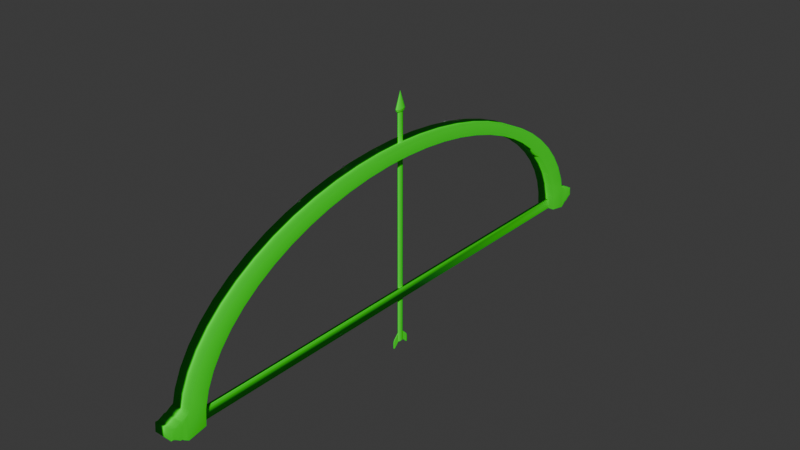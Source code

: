 # Source: artemis.blend  (saved by Blender 4.2.66; exported with 4.5.12 LTS)
import bpy
from mathutils import Matrix  # noqa: F401  (used for matrix-valued properties, if any)

bpy.ops.wm.read_factory_settings(use_empty=True)
scene = bpy.context.scene
scene.name = 'Scene'

# ---- collections
col_collection = bpy.data.collections.new('Collection'); scene.collection.children.link(col_collection)

# ---- materials (node trees are filled in below, after node groups)
mat_material_001 = bpy.data.materials.new('Material.001')

# ---- material node trees
mat_material_001.use_nodes = True; mat_material_001.node_tree.nodes.clear()
_N = mat_material_001.node_tree.nodes; _L = mat_material_001.node_tree.links
n0 = _N.new('ShaderNodeBsdfPrincipled'); n0.name = 'Principled BSDF'; n0.location = (10, 300)
n0.inputs[0].default_value = (0.008069, 1.0, 0.0, 1.0)
n0.inputs[2].default_value = 0.7877
n1 = _N.new('ShaderNodeOutputMaterial'); n1.name = 'Material Output'; n1.location = (300, 300)
_L.new(n0.outputs[0], n1.inputs[0])
n1.is_active_output = True

# ---- world
world_world = bpy.data.worlds.new('World'); scene.world = world_world
world_world.use_nodes = True; world_world.node_tree.nodes.clear()
_N = world_world.node_tree.nodes; _L = world_world.node_tree.links
n0 = _N.new('ShaderNodeOutputWorld'); n0.name = 'World Output'; n0.location = (300, 300)
n1 = _N.new('ShaderNodeBackground'); n1.name = 'Background'; n1.location = (10, 300)
n1.inputs[0].default_value = (0.05088, 0.05088, 0.05088, 1.0)
_L.new(n1.outputs[0], n0.inputs[0])
n0.is_active_output = True
world_world.color = (0.05088, 0.05088, 0.05088)
world_world.sun_shadow_jitter_overblur = 0.0

# ---- meshes
me_cube_003 = bpy.data.meshes.new('Cube.003')
me_cube_003.from_pydata([(-1.0, -1.0, -1.0), (-1.0, -1.0, 1.0), (1.0, -1.0, -1.0), (1.0, -1.0, 1.0), (-0.3933, 1.0, -1.815), (-1.0, 0.4607, -2.038), (-0.8223, 0.842, -2.132), (-0.3933, 1.0, -1.028), (-1.0, 0.4607, -0.03827), (-0.8223, 0.842, -0.487), (0.3933, 1.0, -1.815), (1.0, 0.4607, -2.038), (0.8223, 0.842, -2.132), (1.0, 0.4607, -0.03827), (0.3933, 1.0, -1.028), (0.8223, 0.842, -0.487), (0.565, 72.66, 11.63), (0.5649, -76.62, 11.63), (-9.915, 72.66, 11.63), (-9.915, -76.62, 11.63), (26.43, 72.66, 9.344), (26.43, -1.978, 40.72), (26.43, 72.24, 12.68), (26.43, 71.02, 15.92), (26.43, 69.0, 19.08), (26.43, 66.2, 22.14), (26.43, 62.65, 25.06), (26.43, 58.4, 27.81), (26.43, 53.48, 30.36), (26.43, 47.96, 32.68), (26.43, 41.89, 34.74), (26.43, 35.34, 36.53), (26.43, 28.38, 38.02), (26.43, 21.08, 39.19), (26.43, 13.54, 40.04), (26.43, 5.823, 40.55), (26.43, -76.62, 9.344), (26.43, -9.779, 40.55), (26.43, -17.5, 40.04), (26.43, -25.04, 39.19), (26.43, -32.33, 38.02), (26.43, -39.29, 36.53), (26.43, -45.85, 34.74), (26.43, -51.92, 32.68), (26.43, -57.44, 30.36), (26.43, -62.36, 27.81), (26.43, -66.61, 25.06), (26.43, -70.16, 22.14), (26.43, -72.96, 19.08), (26.43, -74.98, 15.92), (26.43, -76.2, 12.68), (-26.43, -1.978, 40.72), (-26.43, 72.66, 9.344), (-26.43, 5.823, 40.55), (-26.43, 13.54, 40.04), (-26.43, 21.08, 39.19), (-26.43, 28.38, 38.02), (-26.43, 35.34, 36.53), (-26.43, 41.89, 34.74), (-26.43, 47.96, 32.68), (-26.43, 53.48, 30.36), (-26.43, 58.4, 27.81), (-26.43, 62.65, 25.06), (-26.43, 66.2, 22.14), (-26.43, 69.0, 19.08), (-26.43, 71.02, 15.92), (-26.43, 72.24, 12.68), (-26.43, -76.62, 9.344), (-26.43, -76.2, 12.68), (-26.43, -74.98, 15.92), (-26.43, -72.96, 19.08), (-26.43, -70.16, 22.14), (-26.43, -66.61, 25.06), (-26.43, -62.36, 27.81), (-26.43, -57.44, 30.36), (-26.43, -51.92, 32.68), (-26.43, -45.85, 34.74), (-26.43, -39.29, 36.53), (-26.43, -32.33, 38.02), (-26.43, -25.04, 39.19), (-26.43, -17.5, 40.04), (-26.43, -9.779, 40.55), (0.5649, -81.98, 9.376), (0.565, 78.02, 9.376), (-9.915, 78.02, 9.376), (-9.915, -81.98, 9.376), (26.43, -18.61, 42.24), (26.43, -10.34, 42.79), (-26.43, -10.34, 42.79), (-26.43, -18.61, 42.24), (26.43, -26.7, 41.33), (-26.43, -26.7, 41.33), (26.43, -34.52, 40.07), (-26.43, -34.52, 40.07), (26.43, -41.98, 38.48), (-26.43, -41.98, 38.48), (26.43, -49.0, 36.57), (-26.43, -49.0, 36.57), (26.43, -55.51, 34.35), (-26.43, -55.51, 34.35), (26.43, -61.43, 31.87), (-26.43, -61.43, 31.87), (26.43, -66.7, 29.14), (-26.43, -66.7, 29.14), (26.43, -71.26, 26.19), (-26.43, -71.26, 26.19), (26.43, -75.06, 23.06), (-26.43, -75.06, 23.06), (26.43, -78.06, 19.78), (-26.43, -78.06, 19.78), (26.43, -80.23, 16.38), (-26.43, -80.23, 16.38), (-26.43, 6.384, 42.79), (-26.43, -1.978, 42.98), (26.43, -1.978, 42.98), (26.43, 6.384, 42.79), (-26.43, 14.65, 42.24), (26.43, 14.65, 42.24), (-26.43, 22.74, 41.33), (26.43, 22.74, 41.33), (-26.43, 30.56, 40.07), (26.43, 30.56, 40.07), (-26.43, 38.02, 38.48), (26.43, 38.02, 38.48), (-26.43, 45.04, 36.57), (26.43, 45.04, 36.57), (-26.43, 51.55, 34.35), (26.43, 51.55, 34.35), (-26.43, 57.47, 31.87), (26.43, 57.47, 31.87), (-26.43, 62.74, 29.14), (26.43, 62.74, 29.14), (-26.43, 67.3, 26.19), (26.43, 67.3, 26.19), (-26.43, 71.11, 23.06), (26.43, 71.11, 23.06), (-26.43, 74.11, 19.78), (26.43, 74.11, 19.78), (-26.43, 76.27, 16.38), (26.43, 76.27, 16.38), (-25.8, -86.79, 10.51), (25.8, -86.79, 10.51), (25.8, -86.55, 12.42), (-25.8, -86.55, 12.42), (25.8, 83.0, 10.52), (-25.8, 83.0, 10.52), (-25.8, 82.76, 12.43), (25.8, 82.76, 12.43), (25.8, -83.43, 13.03), (26.43, -83.54, 12.23), (26.43, -81.19, 13.85), (25.99, -83.47, 12.74), (26.01, -82.72, 13.33), (26.12, -82.92, 13.04), (26.43, -82.8, 12.77), (26.2, -83.51, 12.48), (26.25, -82.95, 12.86), (26.22, -81.97, 13.6), (26.43, -82.01, 13.31), (26.26, -82.45, 13.22), (-25.8, -83.43, 13.03), (-26.43, -81.19, 13.85), (-26.43, -83.54, 12.23), (-26.01, -82.72, 13.33), (-25.99, -83.47, 12.74), (-26.12, -82.92, 13.04), (-26.43, -82.01, 13.31), (-26.22, -81.97, 13.6), (-26.26, -82.45, 13.22), (-26.2, -83.51, 12.48), (-26.43, -82.8, 12.77), (-26.25, -82.95, 12.86), (26.43, -83.77, 10.33), (25.8, -83.86, 9.522), (26.43, -81.98, 8.601), (26.2, -83.8, 10.08), (26.43, -83.22, 9.755), (26.25, -83.38, 9.674), (26.01, -83.29, 9.198), (25.99, -83.83, 9.811), (26.11, -83.4, 9.495), (26.43, -82.62, 9.179), (26.22, -82.66, 8.89), (26.26, -83.01, 9.292), (-26.43, -83.77, 10.33), (-26.43, -81.98, 8.601), (-25.8, -83.86, 9.522), (-26.43, -83.22, 9.755), (-26.2, -83.8, 10.08), (-26.25, -83.38, 9.674), (-26.22, -82.66, 8.89), (-26.43, -82.62, 9.179), (-26.26, -83.01, 9.292), (-25.99, -83.83, 9.811), (-26.01, -83.29, 9.198), (-26.11, -83.4, 9.495), (-25.8, 79.47, 13.03), (-26.43, 79.58, 12.23), (-26.43, 77.23, 13.85), (-25.99, 79.51, 12.74), (-26.01, 78.76, 13.33), (-26.12, 78.96, 13.04), (-26.43, 78.84, 12.77), (-26.2, 79.55, 12.48), (-26.25, 78.99, 12.86), (-26.22, 78.02, 13.6), (-26.43, 78.06, 13.31), (-26.26, 78.49, 13.22), (25.8, 79.47, 13.03), (26.43, 77.23, 13.85), (26.43, 79.58, 12.23), (26.01, 78.76, 13.33), (25.99, 79.51, 12.74), (26.12, 78.96, 13.04), (26.43, 78.06, 13.31), (26.22, 78.02, 13.6), (26.26, 78.49, 13.22), (26.2, 79.55, 12.48), (26.43, 78.84, 12.77), (26.25, 78.99, 12.86), (-26.43, 79.82, 10.33), (-25.8, 79.91, 9.522), (-26.43, 78.02, 8.601), (-26.2, 79.84, 10.08), (-26.43, 79.27, 9.755), (-26.25, 79.42, 9.674), (-26.01, 79.33, 9.198), (-25.99, 79.87, 9.811), (-26.11, 79.44, 9.495), (-26.43, 78.67, 9.179), (-26.22, 78.7, 8.89), (-26.26, 79.05, 9.292), (26.43, 79.82, 10.33), (26.43, 78.02, 8.601), (25.8, 79.91, 9.522), (26.43, 79.27, 9.755), (26.2, 79.84, 10.08), (26.25, 79.42, 9.674), (26.22, 78.7, 8.89), (26.43, 78.67, 9.179), (26.26, 79.05, 9.292), (25.99, 79.87, 9.811), (26.01, 79.33, 9.198), (26.11, 79.44, 9.495), (-25.8, -84.1, 13.07), (-26.43, -84.19, 12.27), (-25.8, -86.09, 12.39), (-25.99, -84.14, 12.78), (-25.8, -84.72, 12.82), (-25.95, -84.63, 12.63), (-26.2, -84.77, 12.31), (-26.2, -84.17, 12.52), (-26.05, -84.65, 12.5), (-25.8, -85.38, 12.6), (-25.99, -85.41, 12.35), (-25.95, -84.94, 12.52), (25.8, -84.1, 13.07), (25.8, -86.09, 12.39), (26.43, -84.19, 12.27), (25.8, -84.72, 12.82), (25.99, -84.14, 12.78), (25.95, -84.63, 12.63), (25.99, -85.41, 12.35), (25.8, -85.38, 12.6), (25.95, -84.94, 12.52), (26.2, -84.17, 12.52), (26.2, -84.77, 12.31), (26.05, -84.65, 12.5), (26.43, -84.43, 10.37), (25.8, -86.33, 10.48), (25.8, -84.54, 9.565), (26.2, -85.01, 10.4), (26.2, -84.47, 10.12), (26.05, -84.93, 10.2), (25.8, -85.68, 10.2), (25.99, -85.64, 10.44), (25.95, -85.23, 10.21), (25.99, -84.5, 9.855), (25.8, -85.08, 9.89), (25.95, -84.95, 10.07), (-26.43, -84.43, 10.37), (-25.8, -84.54, 9.565), (-25.8, -86.33, 10.48), (-26.2, -84.47, 10.12), (-26.2, -85.01, 10.4), (-26.05, -84.93, 10.2), (-25.8, -85.08, 9.89), (-25.99, -84.5, 9.855), (-25.95, -84.95, 10.07), (-25.99, -85.64, 10.44), (-25.8, -85.68, 10.2), (-25.95, -85.23, 10.21), (25.8, 80.03, 13.07), (26.43, 80.12, 12.26), (25.8, 82.01, 12.39), (25.99, 80.06, 12.78), (25.8, 80.64, 12.81), (25.95, 80.55, 12.62), (26.2, 80.7, 12.3), (26.2, 80.09, 12.51), (26.05, 80.57, 12.5), (25.8, 81.3, 12.59), (25.99, 81.33, 12.34), (25.95, 80.87, 12.51), (-25.8, 80.03, 13.07), (-25.8, 82.01, 12.39), (-26.43, 80.12, 12.26), (-25.8, 80.64, 12.81), (-25.99, 80.06, 12.78), (-25.95, 80.55, 12.62), (-25.99, 81.33, 12.34), (-25.8, 81.3, 12.59), (-25.95, 80.87, 12.51), (-26.2, 80.09, 12.51), (-26.2, 80.7, 12.3), (-26.05, 80.57, 12.5), (-26.43, 80.35, 10.36), (-25.8, 82.25, 10.48), (-25.8, 80.46, 9.558), (-26.2, 80.93, 10.4), (-26.2, 80.39, 10.11), (-26.05, 80.86, 10.19), (-25.8, 81.6, 10.19), (-25.99, 81.57, 10.43), (-25.95, 81.16, 10.21), (-25.99, 80.42, 9.847), (-25.8, 81.0, 9.883), (-25.95, 80.87, 10.06), (26.43, 80.35, 10.36), (25.8, 80.46, 9.558), (25.8, 82.25, 10.48), (26.2, 80.39, 10.11), (26.2, 80.93, 10.4), (26.05, 80.86, 10.19), (25.8, 81.0, 9.883), (25.99, 80.42, 9.847), (25.95, 80.87, 10.06), (25.99, 81.57, 10.43), (25.8, 81.6, 10.19), (25.95, 81.16, 10.21), (-9.286e-07, -2.978, -0.9519), (-9.286e-07, -2.978, 49.32), (-0.6958, -2.959, -0.9519), (-0.6958, -2.959, 49.32), (-1.365, -2.902, -0.9519), (-1.365, -2.902, 49.32), (-1.981, -2.81, -0.9519), (-1.981, -2.81, 49.32), (-2.522, -2.685, -0.9519), (-2.522, -2.685, 49.32), (-2.965, -2.534, -0.9519), (-2.965, -2.534, 49.32), (-3.295, -2.361, -0.9519), (-3.295, -2.361, 49.32), (-3.498, -2.173, -0.9519), (-3.498, -2.173, 49.32), (-3.566, -1.978, -0.9519), (-3.566, -1.978, 49.32), (-3.498, -1.783, -0.9519), (-3.498, -1.783, 49.32), (-3.295, -1.596, -0.9519), (-3.295, -1.596, 49.32), (-2.965, -1.423, -0.9519), (-2.965, -1.423, 49.32), (-2.522, -1.271, -0.9519), (-2.522, -1.271, 49.32), (-1.981, -1.147, -0.9519), (-1.981, -1.147, 49.32), (-1.365, -1.054, -0.9519), (-1.365, -1.054, 49.32), (-0.6958, -0.9975, -0.9519), (-0.6958, -0.9975, 49.32), (-3.05e-07, -0.9782, -0.9519), (-3.05e-07, -0.9782, 49.32), (0.6958, -0.9975, -0.9519), (0.6958, -0.9975, 49.32), (1.365, -1.054, -0.9519), (1.365, -1.054, 49.32), (1.981, -1.147, -0.9519), (1.981, -1.147, 49.32), (2.522, -1.271, -0.9519), (2.522, -1.271, 49.32), (2.965, -1.423, -0.9519), (2.965, -1.423, 49.32), (3.295, -1.596, -0.9519), (3.295, -1.596, 49.32), (3.498, -1.783, -0.9519), (3.498, -1.783, 49.32), (3.566, -1.978, -0.9519), (3.566, -1.978, 49.32), (3.498, -2.173, -0.9519), (3.498, -2.173, 49.32), (3.295, -2.361, -0.9519), (3.295, -2.361, 49.32), (2.965, -2.534, -0.9519), (2.965, -2.534, 49.32), (2.522, -2.685, -0.9519), (2.522, -2.685, 49.32), (1.981, -2.81, -0.9519), (1.981, -2.81, 49.32), (1.365, -2.902, -0.9519), (1.365, -2.902, 49.32), (0.6958, -2.959, -0.9519), (0.6958, -2.959, 49.32), (-6.168e-07, -1.978, 53.24), (-1.062e-06, -3.45, 49.25), (-1.167e-06, -3.743, 49.72), (-1.024, -3.421, 49.25), (-1.228, -3.709, 49.72), (-2.008, -3.338, 49.25), (-2.408, -3.608, 49.72), (-2.915, -3.202, 49.25), (-3.496, -3.445, 49.72), (-3.711, -3.019, 49.25), (-4.45, -3.226, 49.72), (-4.363, -2.796, 49.25), (-5.232, -2.959, 49.72), (-4.848, -2.541, 49.25), (-5.814, -2.653, 49.72), (-5.147, -2.265, 49.25), (-6.172, -2.322, 49.72), (-5.247, -1.978, 49.25), (-6.293, -1.978, 49.72), (-5.147, -1.691, 49.25), (-6.172, -1.634, 49.72), (-4.848, -1.415, 49.25), (-5.814, -1.303, 49.72), (-4.363, -1.161, 49.25), (-5.232, -0.9979, 49.72), (-3.711, -0.9378, 49.25), (-4.45, -0.7306, 49.72), (-2.915, -0.7548, 49.25), (-3.496, -0.5111, 49.72), (-2.008, -0.6189, 49.25), (-2.408, -0.3481, 49.72), (-1.024, -0.5351, 49.25), (-1.228, -0.2476, 49.72), (-1.713e-07, -0.5069, 49.25), (-6.664e-08, -0.2137, 49.72), (1.024, -0.5351, 49.25), (1.228, -0.2476, 49.72), (2.008, -0.6189, 49.25), (2.408, -0.3481, 49.72), (2.915, -0.7548, 49.25), (3.496, -0.5111, 49.72), (3.711, -0.9378, 49.25), (4.45, -0.7306, 49.72), (4.363, -1.161, 49.25), (5.232, -0.9979, 49.72), (4.848, -1.415, 49.25), (5.814, -1.303, 49.72), (5.147, -1.691, 49.25), (6.172, -1.634, 49.72), (5.247, -1.978, 49.25), (6.293, -1.978, 49.72), (5.147, -2.265, 49.25), (6.172, -2.322, 49.72), (4.848, -2.541, 49.25), (5.814, -2.653, 49.72), (4.363, -2.796, 49.25), (5.232, -2.959, 49.72), (3.711, -3.019, 49.25), (4.45, -3.226, 49.72), (2.915, -3.202, 49.25), (3.496, -3.445, 49.72), (2.008, -3.338, 49.25), (2.408, -3.608, 49.72), (1.024, -3.421, 49.25), (1.228, -3.709, 49.72), (1.0, -2.956, -1.0), (1.0, -2.956, 1.0), (-1.0, -2.956, -1.0), (-1.0, -2.956, 1.0), (0.3933, -4.956, -1.815), (1.0, -4.417, -2.038), (0.8223, -4.799, -2.132), (0.3933, -4.956, -1.028), (1.0, -4.417, -0.03827), (0.8223, -4.799, -0.487), (-0.3933, -4.956, -1.815), (-1.0, -4.417, -2.038), (-0.8223, -4.799, -2.132), (-1.0, -4.417, -0.03827), (-0.3933, -4.956, -1.028), (-0.8223, -4.799, -0.487)], [], [(4, 7, 14, 10), (13, 8, 1, 3), (2, 3, 1, 0), (0, 1, 8, 5), (11, 13, 3, 2), (7, 4, 6, 9), (9, 6, 5, 8), (11, 5, 6, 12), (12, 6, 4, 10), (8, 13, 15, 9), (9, 15, 14, 7), (13, 11, 12, 15), (15, 12, 10, 14), (5, 11, 2, 0), (67, 68, 50, 36), (19, 67, 36, 17), (82, 85, 84, 83), (17, 36, 174, 82), (114, 113, 88, 87), (87, 88, 89, 86), (86, 89, 91, 90), (90, 91, 93, 92), (92, 93, 95, 94), (94, 95, 97, 96), (96, 97, 99, 98), (98, 99, 101, 100), (100, 101, 103, 102), (102, 103, 105, 104), (104, 105, 107, 106), (106, 107, 109, 108), (108, 109, 111, 110), (148, 160, 244, 256), (82, 174, 185, 85), (113, 114, 115, 112), (112, 115, 117, 116), (116, 117, 119, 118), (118, 119, 121, 120), (120, 121, 123, 122), (122, 123, 125, 124), (124, 125, 127, 126), (126, 127, 129, 128), (128, 129, 131, 130), (130, 131, 133, 132), (132, 133, 135, 134), (134, 135, 137, 136), (136, 137, 139, 138), (196, 208, 292, 304), (138, 139, 209, 198), (18, 52, 222, 84), (16, 17, 82, 83), (19, 18, 84, 85), (38, 37, 87, 86), (81, 80, 89, 88), (39, 38, 86, 90), (80, 79, 91, 89), (40, 39, 90, 92), (79, 78, 93, 91), (41, 40, 92, 94), (78, 77, 95, 93), (42, 41, 94, 96), (77, 76, 97, 95), (43, 42, 96, 98), (76, 75, 99, 97), (44, 43, 98, 100), (75, 74, 101, 99), (45, 44, 100, 102), (74, 73, 103, 101), (46, 45, 102, 104), (73, 72, 105, 103), (47, 46, 104, 106), (72, 71, 107, 105), (48, 47, 106, 108), (71, 70, 109, 107), (49, 48, 108, 110), (70, 69, 111, 109), (172, 149, 258, 268), (162, 184, 280, 245), (69, 68, 161, 111), (186, 173, 270, 281), (53, 51, 113, 112), (21, 35, 115, 114), (54, 53, 112, 116), (35, 34, 117, 115), (55, 54, 116, 118), (34, 33, 119, 117), (56, 55, 118, 120), (33, 32, 121, 119), (57, 56, 120, 122), (32, 31, 123, 121), (58, 57, 122, 124), (31, 30, 125, 123), (59, 58, 124, 126), (30, 29, 127, 125), (60, 59, 126, 128), (29, 28, 129, 127), (61, 60, 128, 130), (28, 27, 131, 129), (62, 61, 130, 132), (27, 26, 133, 131), (63, 62, 132, 134), (26, 25, 135, 133), (64, 63, 134, 136), (25, 24, 137, 135), (65, 64, 136, 138), (24, 23, 139, 137), (220, 197, 306, 316), (210, 232, 328, 293), (23, 22, 209, 139), (234, 221, 318, 329), (20, 16, 83, 233), (269, 257, 142, 141), (67, 19, 85, 185), (66, 65, 138, 198), (37, 21, 114, 87), (51, 81, 88, 113), (68, 69, 49, 50), (69, 70, 48, 49), (70, 71, 47, 48), (71, 72, 46, 47), (72, 73, 45, 46), (73, 74, 44, 45), (74, 75, 43, 44), (75, 76, 42, 43), (76, 77, 41, 42), (77, 78, 40, 41), (78, 79, 39, 40), (79, 80, 38, 39), (80, 81, 37, 38), (81, 51, 21, 37), (51, 53, 35, 21), (53, 54, 34, 35), (54, 55, 33, 34), (55, 56, 32, 33), (56, 57, 31, 32), (57, 58, 30, 31), (58, 59, 29, 30), (59, 60, 28, 29), (60, 61, 27, 28), (61, 62, 26, 27), (62, 63, 25, 26), (63, 64, 24, 25), (64, 65, 23, 24), (65, 66, 22, 23), (66, 52, 20, 22), (52, 18, 16, 20), (18, 19, 17, 16), (330, 317, 145, 144), (110, 111, 161, 150), (68, 67, 185, 161), (36, 50, 150, 174), (146, 147, 144, 145), (22, 20, 233, 209), (52, 66, 198, 222), (84, 222, 233, 83), (148, 151, 153, 152), (151, 155, 156, 153), (149, 154, 156, 155), (154, 158, 159, 156), (150, 157, 159, 158), (157, 152, 153, 159), (153, 156, 159), (160, 163, 165, 164), (163, 167, 168, 165), (161, 166, 168, 167), (166, 170, 171, 168), (162, 169, 171, 170), (169, 164, 165, 171), (165, 168, 171), (172, 175, 177, 176), (175, 179, 180, 177), (173, 178, 180, 179), (178, 182, 183, 180), (174, 181, 183, 182), (181, 176, 177, 183), (177, 180, 183), (184, 187, 189, 188), (187, 191, 192, 189), (185, 190, 192, 191), (190, 194, 195, 192), (186, 193, 195, 194), (193, 188, 189, 195), (189, 192, 195), (196, 199, 201, 200), (199, 203, 204, 201), (197, 202, 204, 203), (202, 206, 207, 204), (198, 205, 207, 206), (205, 200, 201, 207), (201, 204, 207), (208, 211, 213, 212), (211, 215, 216, 213), (209, 214, 216, 215), (214, 218, 219, 216), (210, 217, 219, 218), (217, 212, 213, 219), (213, 216, 219), (220, 223, 225, 224), (223, 227, 228, 225), (221, 226, 228, 227), (226, 230, 231, 228), (222, 229, 231, 230), (229, 224, 225, 231), (225, 228, 231), (232, 235, 237, 236), (235, 239, 240, 237), (233, 238, 240, 239), (238, 242, 243, 240), (234, 241, 243, 242), (241, 236, 237, 243), (237, 240, 243), (244, 247, 249, 248), (247, 251, 252, 249), (245, 250, 252, 251), (250, 254, 255, 252), (246, 253, 255, 254), (253, 248, 249, 255), (249, 252, 255), (256, 259, 261, 260), (259, 263, 264, 261), (257, 262, 264, 263), (262, 266, 267, 264), (258, 265, 267, 266), (265, 260, 261, 267), (261, 264, 267), (268, 271, 273, 272), (271, 275, 276, 273), (269, 274, 276, 275), (274, 278, 279, 276), (270, 277, 279, 278), (277, 272, 273, 279), (273, 276, 279), (280, 283, 285, 284), (283, 287, 288, 285), (281, 286, 288, 287), (286, 290, 291, 288), (282, 289, 291, 290), (289, 284, 285, 291), (285, 288, 291), (292, 295, 297, 296), (295, 299, 300, 297), (293, 298, 300, 299), (298, 302, 303, 300), (294, 301, 303, 302), (301, 296, 297, 303), (297, 300, 303), (304, 307, 309, 308), (307, 311, 312, 309), (305, 310, 312, 311), (310, 314, 315, 312), (306, 313, 315, 314), (313, 308, 309, 315), (309, 312, 315), (316, 319, 321, 320), (319, 323, 324, 321), (317, 322, 324, 323), (322, 326, 327, 324), (318, 325, 327, 326), (325, 320, 321, 327), (321, 324, 327), (328, 331, 333, 332), (331, 335, 336, 333), (329, 334, 336, 335), (334, 338, 339, 336), (330, 337, 339, 338), (337, 332, 333, 339), (333, 336, 339), (160, 148, 152, 163), (163, 152, 157, 167), (167, 157, 150, 161), (174, 150, 158, 181), (181, 158, 154, 176), (176, 154, 149, 172), (161, 185, 191, 166), (166, 191, 187, 170), (170, 187, 184, 162), (185, 174, 182, 190), (190, 182, 178, 194), (194, 178, 173, 186), (208, 196, 200, 211), (211, 200, 205, 215), (215, 205, 198, 209), (222, 198, 206, 229), (229, 206, 202, 224), (224, 202, 197, 220), (209, 233, 239, 214), (214, 239, 235, 218), (218, 235, 232, 210), (233, 222, 230, 238), (238, 230, 226, 242), (242, 226, 221, 234), (246, 257, 263, 253), (253, 263, 259, 248), (248, 259, 256, 244), (268, 258, 266, 271), (271, 266, 262, 275), (275, 262, 257, 269), (245, 280, 284, 250), (250, 284, 289, 254), (254, 289, 282, 246), (281, 270, 278, 286), (286, 278, 274, 290), (290, 274, 269, 282), (172, 268, 272, 175), (175, 272, 277, 179), (179, 277, 270, 173), (280, 184, 188, 283), (283, 188, 193, 287), (287, 193, 186, 281), (148, 256, 260, 151), (151, 260, 265, 155), (155, 265, 258, 149), (244, 160, 164, 247), (247, 164, 169, 251), (251, 169, 162, 245), (294, 305, 311, 301), (301, 311, 307, 296), (296, 307, 304, 292), (316, 306, 314, 319), (319, 314, 310, 323), (323, 310, 305, 317), (293, 328, 332, 298), (298, 332, 337, 302), (302, 337, 330, 294), (329, 318, 326, 334), (334, 326, 322, 338), (338, 322, 317, 330), (196, 304, 308, 199), (199, 308, 313, 203), (203, 313, 306, 197), (318, 221, 227, 325), (325, 227, 223, 320), (320, 223, 220, 316), (234, 329, 335, 241), (241, 335, 331, 236), (236, 331, 328, 232), (292, 208, 212, 295), (295, 212, 217, 299), (299, 217, 210, 293), (50, 49, 110, 150), (305, 294, 147, 146), (294, 330, 144, 147), (317, 305, 146, 145), (142, 143, 140, 141), (282, 269, 141, 140), (257, 246, 143, 142), (246, 282, 140, 143), (340, 341, 343, 342), (342, 343, 345, 344), (344, 345, 347, 346), (346, 347, 349, 348), (348, 349, 351, 350), (350, 351, 353, 352), (352, 353, 355, 354), (354, 355, 357, 356), (356, 357, 359, 358), (358, 359, 361, 360), (360, 361, 363, 362), (362, 363, 365, 364), (364, 365, 367, 366), (366, 367, 369, 368), (368, 369, 371, 370), (370, 371, 373, 372), (372, 373, 375, 374), (374, 375, 377, 376), (376, 377, 379, 378), (378, 379, 381, 380), (380, 381, 383, 382), (382, 383, 385, 384), (384, 385, 387, 386), (386, 387, 389, 388), (388, 389, 391, 390), (390, 391, 393, 392), (392, 393, 395, 394), (394, 395, 397, 396), (396, 397, 399, 398), (398, 399, 401, 400), (343, 341, 403, 401, 399, 397, 395, 393, 391, 389, 387, 385, 383, 381, 379, 377, 375, 373, 371, 369, 367, 365, 363, 361, 359, 357, 355, 353, 351, 349, 347, 345), (400, 401, 403, 402), (402, 403, 341, 340), (340, 342, 344, 346, 348, 350, 352, 354, 356, 358, 360, 362, 364, 366, 368, 370, 372, 374, 376, 378, 380, 382, 384, 386, 388, 390, 392, 394, 396, 398, 400, 402), (468, 404, 406), (410, 404, 412), (412, 404, 414), (414, 404, 416), (416, 404, 418), (418, 404, 420), (420, 404, 422), (422, 404, 424), (424, 404, 426), (426, 404, 428), (428, 404, 430), (430, 404, 432), (432, 404, 434), (434, 404, 436), (436, 404, 438), (438, 404, 440), (440, 404, 442), (442, 404, 444), (444, 404, 446), (446, 404, 448), (448, 404, 450), (450, 404, 452), (452, 404, 454), (454, 404, 456), (456, 404, 458), (458, 404, 460), (460, 404, 462), (462, 404, 464), (464, 404, 466), (466, 404, 468), (406, 404, 408), (408, 404, 410), (406, 408, 407, 405), (408, 410, 409, 407), (410, 412, 411, 409), (412, 414, 413, 411), (414, 416, 415, 413), (416, 418, 417, 415), (418, 420, 419, 417), (420, 422, 421, 419), (422, 424, 423, 421), (424, 426, 425, 423), (426, 428, 427, 425), (428, 430, 429, 427), (430, 432, 431, 429), (432, 434, 433, 431), (434, 436, 435, 433), (436, 438, 437, 435), (438, 440, 439, 437), (440, 442, 441, 439), (442, 444, 443, 441), (444, 446, 445, 443), (446, 448, 447, 445), (448, 450, 449, 447), (450, 452, 451, 449), (452, 454, 453, 451), (454, 456, 455, 453), (456, 458, 457, 455), (458, 460, 459, 457), (460, 462, 461, 459), (462, 464, 463, 461), (464, 466, 465, 463), (466, 468, 467, 465), (468, 406, 405, 467), (405, 407, 409, 411, 413, 415, 417, 419, 421, 423, 425, 427, 429, 431, 433, 435, 437, 439, 441, 443, 445, 447, 449, 451, 453, 455, 457, 459, 461, 463, 465, 467), (473, 476, 483, 479), (482, 477, 470, 472), (471, 472, 470, 469), (469, 470, 477, 474), (480, 482, 472, 471), (476, 473, 475, 478), (478, 475, 474, 477), (480, 474, 475, 481), (481, 475, 473, 479), (477, 482, 484, 478), (478, 484, 483, 476), (482, 480, 481, 484), (484, 481, 479, 483), (474, 480, 471, 469)])
me_cube_003.polygons.foreach_set('use_smooth', [0, 0, 0, 0, 0, 0, 0, 0, 0, 0, 0, 0, 0, 0, 1, 1, 1, 1, 1, 1, 1, 1, 1, 1, 1, 1, 1, 1, 1, 1, 1, 1, 1, 1, 1, 1, 1, 1, 1, 1, 1, 1, 1, 1, 1, 1, 1, 1, 1, 1, 1, 1, 1, 1, 1, 1, 1, 1, 1, 1, 1, 1, 1, 1, 1, 1, 1, 1, 1, 1, 1, 1, 1, 1, 1, 1, 1, 1, 1, 1, 1, 1, 1, 1, 1, 1, 1, 1, 1, 1, 1, 1, 1, 1, 1, 1, 1, 1, 1, 1, 1, 1, 1, 1, 1, 1, 1, 1, 1, 1, 1, 1, 1, 1, 1, 1, 1, 1, 1, 1, 1, 1, 1, 1, 1, 1, 1, 1, 1, 1, 1, 1, 1, 1, 1, 1, 1, 1, 1, 1, 1, 1, 1, 1, 1, 1, 1, 1, 1, 1, 1, 1, 1, 1, 1, 1, 1, 1, 1, 1, 1, 1, 1, 1, 1, 1, 1, 1, 1, 1, 1, 1, 1, 1, 1, 1, 1, 1, 1, 1, 1, 1, 1, 1, 1, 1, 1, 1, 1, 1, 1, 1, 1, 1, 1, 1, 1, 1, 1, 1, 1, 1, 1, 1, 1, 1, 1, 1, 1, 1, 1, 1, 1, 1, 1, 1, 1, 1, 1, 1, 1, 1, 1, 1, 1, 1, 1, 1, 1, 1, 1, 1, 1, 1, 1, 1, 1, 1, 1, 1, 1, 1, 1, 1, 1, 1, 1, 1, 1, 1, 1, 1, 1, 1, 1, 1, 1, 1, 1, 1, 1, 1, 1, 1, 1, 1, 1, 1, 1, 1, 1, 1, 1, 1, 1, 1, 1, 1, 1, 1, 1, 1, 1, 1, 1, 1, 1, 1, 1, 1, 1, 1, 1, 1, 1, 1, 1, 1, 1, 1, 1, 1, 1, 1, 1, 1, 1, 1, 1, 1, 1, 1, 1, 1, 1, 1, 1, 1, 1, 1, 1, 1, 1, 1, 1, 1, 1, 1, 1, 1, 1, 1, 1, 1, 1, 1, 1, 1, 1, 1, 1, 1, 1, 1, 1, 1, 0, 0, 0, 0, 0, 0, 0, 0, 0, 0, 0, 0, 0, 0, 0, 0, 0, 0, 0, 0, 0, 0, 0, 0, 0, 0, 0, 0, 0, 0, 0, 0, 0, 0, 0, 0, 0, 0, 0, 0, 0, 0, 0, 0, 0, 0, 0, 0, 0, 0, 0, 0, 0, 0, 0, 0, 0, 0, 0, 0, 0, 0, 0, 0, 0, 0, 0, 0, 0, 0, 0, 0, 0, 0, 0, 0, 0, 0, 0, 0, 0, 0, 0, 0, 0, 0, 0, 0, 0, 0, 0, 0, 0, 0, 0, 0, 0, 0, 0, 0, 0, 0, 0, 0, 0, 0, 0, 0, 0, 0, 0, 0, 0])
_uv = me_cube_003.uv_layers.new(name='UVMap')
_uv.uv.foreach_set('vector', [0.4508, 0.3258, 0.5492, 0.3258, 0.5492, 0.4242, 0.4508, 0.4242, 0.625, 0.5674, 0.875, 0.5674, 0.875, 0.75, 0.625, 0.75, 0.375, 0.75, 0.625, 0.75, 0.625, 1.0, 0.375, 1.0, 0.375, 0.0, 0.625, 0.0, 0.625, 0.1826, 0.375, 0.1826, 0.375, 0.5674, 0.625, 0.5674, 0.625, 0.75, 0.375, 0.75, 0.5492, 0.3258, 0.4508, 0.3258, 0.4112, 0.25, 0.6168, 0.25, 0.6168, 0.25, 0.4112, 0.25, 0.375, 0.1826, 0.625, 0.1826, 0.375, 0.5674, 0.125, 0.5674, 0.1472, 0.5, 0.3528, 0.5, 0.375, 0.4778, 0.375, 0.2722, 0.4508, 0.3258, 0.4508, 0.4242, 0.875, 0.5674, 0.625, 0.5674, 0.6472, 0.5, 0.8528, 0.5, 0.625, 0.2722, 0.625, 0.4778, 0.5492, 0.4242, 0.5492, 0.3258, 0.625, 0.5674, 0.375, 0.5674, 0.4112, 0.5, 0.6168, 0.5, 0.6168, 0.5, 0.4112, 0.5, 0.4508, 0.4242, 0.5492, 0.4242, 0.125, 0.5674, 0.375, 0.5674, 0.375, 0.75, 0.125, 0.75, 0.3739, 0.5084, 0.4692, 0.509, 0.4692, 0.241, 0.3739, 0.2416, 0.451, 0.5084, 0.3739, 0.5084, 0.3739, 0.2416, 0.451, 0.2416, 0.125, 0.5, 0.375, 0.5, 0.375, 0.75, 0.125, 0.75, 0.451, 0.2416, 0.3739, 0.2416, 0.5849, 0.25, 0.375, 0.25, 0.875, 0.625, 0.625, 0.625, 0.625, 0.6119, 0.875, 0.6119, 0.875, 0.6119, 0.625, 0.6119, 0.625, 0.599, 0.875, 0.599, 0.875, 0.599, 0.625, 0.599, 0.625, 0.5864, 0.875, 0.5864, 0.875, 0.5864, 0.625, 0.5864, 0.625, 0.5742, 0.875, 0.5742, 0.875, 0.5742, 0.625, 0.5742, 0.625, 0.5625, 0.875, 0.5625, 0.875, 0.5625, 0.625, 0.5625, 0.625, 0.5515, 0.875, 0.5515, 0.875, 0.5515, 0.625, 0.5515, 0.625, 0.5, 0.875, 0.5, 0.625, 0.25, 0.625, 0.5, 0.5836, 0.5, 0.5836, 0.25, 0.5836, 0.25, 0.5836, 0.5, 0.5735, 0.5, 0.5735, 0.25, 0.5735, 0.25, 0.5735, 0.5, 0.5625, 0.5, 0.5625, 0.25, 0.5625, 0.25, 0.5625, 0.5, 0.5508, 0.5, 0.5508, 0.25, 0.5508, 0.25, 0.5508, 0.5, 0.5386, 0.5, 0.5386, 0.25, 0.5386, 0.25, 0.5386, 0.5, 0.526, 0.5, 0.526, 0.25, 0.5131, 0.253, 0.5131, 0.497, 0.5131, 0.497, 0.5131, 0.253, 0.375, 0.25, -3.129, 0.25, -3.129, 0.5, 0.375, 0.5, 0.625, 0.625, 0.875, 0.625, 0.875, 0.6381, 0.625, 0.6381, 0.625, 0.6381, 0.875, 0.6381, 0.875, 0.651, 0.625, 0.651, 0.625, 0.651, 0.875, 0.651, 0.875, 0.6636, 0.625, 0.6636, 0.625, 0.6636, 0.875, 0.6636, 0.875, 0.6758, 0.625, 0.6758, 0.625, 0.6758, 0.875, 0.6758, 0.875, 0.6875, 0.625, 0.6875, 0.625, 0.6875, 0.875, 0.6875, 0.875, 0.6985, 0.625, 0.6985, 0.625, 0.6985, 0.875, 0.6985, 0.875, 0.75, 0.625, 0.75, 0.625, 0.75, 0.625, 1.0, 0.5836, 1.0, 0.5836, 0.75, 0.5836, 0.75, 0.5836, 1.0, 0.5735, 1.0, 0.5735, 0.75, 0.5735, 0.75, 0.5735, 1.0, 0.5625, 1.0, 0.5625, 0.75, 0.5625, 0.75, 0.5625, 1.0, 0.5508, 1.0, 0.5508, 0.75, 0.5508, 0.75, 0.5508, 1.0, 0.5386, 1.0, 0.5386, 0.75, 0.5386, 0.75, 0.5386, 1.0, 0.526, 1.0, 0.526, 0.75, 0.5131, 0.753, 0.5131, 0.997, 0.5131, 0.997, 0.5131, 0.753, 0.526, 0.75, 0.526, 1.0, 0.5165, 1.0, 0.5165, 0.75, 0.451, 0.7416, 0.3739, 0.7416, 0.5849, 0.75, 0.375, 0.75, 0.451, 0.008377, 0.451, 0.2416, 0.375, 0.25, 0.375, 0.0, 0.451, 0.5084, 0.451, 0.7416, 0.375, 0.75, 0.375, 0.5, 0.6085, 0.1492, 0.6105, 0.1372, 0.6243, 0.1381, 0.6223, 0.151, 0.6105, 0.6128, 0.6085, 0.6008, 0.6223, 0.599, 0.6243, 0.6119, 0.6052, 0.161, 0.6085, 0.1492, 0.6223, 0.151, 0.6189, 0.1636, 0.6085, 0.6008, 0.6052, 0.589, 0.6189, 0.5864, 0.6223, 0.599, 0.6007, 0.1724, 0.6052, 0.161, 0.6189, 0.1636, 0.6142, 0.1758, 0.6052, 0.589, 0.6007, 0.5776, 0.6142, 0.5742, 0.6189, 0.5864, 0.5949, 0.1833, 0.6007, 0.1724, 0.6142, 0.1758, 0.6083, 0.1875, 0.6007, 0.5776, 0.5949, 0.5667, 0.6083, 0.5625, 0.6142, 0.5742, 0.5879, 0.1935, 0.5949, 0.1833, 0.6083, 0.1875, 0.6011, 0.1985, 0.5949, 0.5667, 0.5879, 0.5565, 0.6011, 0.5515, 0.6083, 0.5625, 0.5797, 0.203, 0.5879, 0.1935, 0.6011, 0.1985, 0.5929, 0.2086, 0.5879, 0.5565, 0.5797, 0.547, 0.5929, 0.5414, 0.6011, 0.5515, 0.5704, 0.2117, 0.5797, 0.203, 0.5929, 0.2086, 0.5836, 0.2179, 0.5797, 0.547, 0.5704, 0.5383, 0.5836, 0.5321, 0.5929, 0.5414, 0.56, 0.2193, 0.5704, 0.2117, 0.5836, 0.2179, 0.5735, 0.2261, 0.5704, 0.5383, 0.56, 0.5307, 0.5735, 0.5239, 0.5836, 0.5321, 0.5485, 0.226, 0.56, 0.2193, 0.5735, 0.2261, 0.5625, 0.2333, 0.56, 0.5307, 0.5485, 0.524, 0.5625, 0.5167, 0.5735, 0.5239, 0.5356, 0.2315, 0.5485, 0.226, 0.5625, 0.2333, 0.5508, 0.2392, 0.5485, 0.524, 0.5356, 0.5185, 0.5508, 0.5108, 0.5625, 0.5167, 0.5207, 0.2359, 0.5356, 0.2315, 0.5508, 0.2392, 0.5386, 0.2439, 0.5356, 0.5185, 0.5207, 0.5141, 0.5386, 0.5061, 0.5508, 0.5108, 0.5018, 0.2391, 0.5207, 0.2359, 0.5386, 0.2439, 0.526, 0.2473, 0.5207, 0.5141, 0.5018, 0.5109, 0.526, 0.5027, 0.5386, 0.5061, 0.503, 0.2498, 0.5101, 0.2495, 0.5101, 0.2495, 0.503, 0.2498, 0.5101, 0.5005, 0.503, 0.5002, 0.503, 0.5002, 0.5101, 0.5005, 0.5018, 0.5109, 0.4692, 0.509, 0.5165, 0.5012, 0.526, 0.5027, 0.5, 0.497, 0.5, 0.253, 0.5, 0.253, 0.5, 0.497, 0.6105, 0.6372, 0.6112, 0.625, 0.625, 0.625, 0.6243, 0.6381, 0.6112, 0.125, 0.6105, 0.1128, 0.6243, 0.1119, 0.625, 0.125, 0.6085, 0.6492, 0.6105, 0.6372, 0.6243, 0.6381, 0.6223, 0.651, 0.6105, 0.1128, 0.6085, 0.1008, 0.6223, 0.09901, 0.6243, 0.1119, 0.6052, 0.661, 0.6085, 0.6492, 0.6223, 0.651, 0.6189, 0.6636, 0.6085, 0.1008, 0.6052, 0.08896, 0.6189, 0.08637, 0.6223, 0.09901, 0.6007, 0.6724, 0.6052, 0.661, 0.6189, 0.6636, 0.6142, 0.6758, 0.6052, 0.08896, 0.6007, 0.07757, 0.6142, 0.07416, 0.6189, 0.08637, 0.5949, 0.6833, 0.6007, 0.6724, 0.6142, 0.6758, 0.6083, 0.6875, 0.6007, 0.07757, 0.5949, 0.06669, 0.6083, 0.0625, 0.6142, 0.07416, 0.5879, 0.6935, 0.5949, 0.6833, 0.6083, 0.6875, 0.6011, 0.6985, 0.5949, 0.06669, 0.5879, 0.05646, 0.6011, 0.05153, 0.6083, 0.0625, 0.5797, 0.703, 0.5879, 0.6935, 0.6011, 0.6985, 0.5929, 0.7086, 0.5879, 0.05646, 0.5797, 0.04697, 0.5929, 0.04136, 0.6011, 0.05153, 0.5704, 0.7117, 0.5797, 0.703, 0.5929, 0.7086, 0.5836, 0.7179, 0.5797, 0.04697, 0.5704, 0.03834, 0.5836, 0.03211, 0.5929, 0.04136, 0.56, 0.7193, 0.5704, 0.7117, 0.5836, 0.7179, 0.5735, 0.7261, 0.5704, 0.03834, 0.56, 0.03066, 0.5735, 0.02387, 0.5836, 0.03211, 0.5485, 0.726, 0.56, 0.7193, 0.5735, 0.7261, 0.5625, 0.7333, 0.56, 0.03066, 0.5485, 0.02401, 0.5625, 0.01675, 0.5735, 0.02387, 0.5356, 0.7315, 0.5485, 0.726, 0.5625, 0.7333, 0.5508, 0.7392, 0.5485, 0.02401, 0.5356, 0.01847, 0.5508, 0.01081, 0.5625, 0.01675, 0.5207, 0.7359, 0.5356, 0.7315, 0.5508, 0.7392, 0.5386, 0.7439, 0.5356, 0.01847, 0.5207, 0.0141, 0.5386, 0.006118, 0.5508, 0.01081, 0.5018, 0.7391, 0.5207, 0.7359, 0.5386, 0.7439, 0.526, 0.7473, 0.5207, 0.0141, 0.5018, 0.01094, 0.526, 0.002732, 0.5386, 0.006118, 0.503, 0.7498, 0.5101, 0.7495, 0.5101, 0.7495, 0.503, 0.7498, 0.5101, 0.000528, 0.503, 0.0001567, 0.503, 0.0001567, 0.5101, 0.000528, 0.5018, 0.01094, 0.4692, 0.009027, 0.5165, 0.001235, 0.526, 0.002732, 0.5, 0.997, 0.5, 0.753, 0.5, 0.753, 0.5, 0.997, 0.3739, 0.008377, 0.451, 0.008377, 0.375, 0.0, 0.5849, -9.313e-10, 0.503, 0.253, 0.5101, 0.253, 0.5101, 0.253, 0.503, 0.253, 0.3739, 0.5084, 0.451, 0.5084, 0.375, 0.5, 0.5849, 0.5, 0.4692, 0.741, 0.5018, 0.7391, 0.526, 0.7473, 0.5165, 0.7488, 0.6105, 0.1372, 0.6112, 0.125, 0.625, 0.125, 0.6243, 0.1381, 0.6112, 0.625, 0.6105, 0.6128, 0.6243, 0.6119, 0.625, 0.625, 0.4692, 0.509, 0.5018, 0.5109, 0.5018, 0.2391, 0.4692, 0.241, 0.5018, 0.5109, 0.5207, 0.5141, 0.5207, 0.2359, 0.5018, 0.2391, 0.5207, 0.5141, 0.5356, 0.5185, 0.5356, 0.2315, 0.5207, 0.2359, 0.5356, 0.5185, 0.5485, 0.524, 0.5485, 0.226, 0.5356, 0.2315, 0.5485, 0.524, 0.56, 0.5307, 0.56, 0.2193, 0.5485, 0.226, 0.56, 0.5307, 0.5704, 0.5383, 0.5704, 0.2117, 0.56, 0.2193, 0.5704, 0.5383, 0.5797, 0.547, 0.5797, 0.203, 0.5704, 0.2117, 0.5797, 0.547, 0.5879, 0.5565, 0.5879, 0.1935, 0.5797, 0.203, 0.5879, 0.5565, 0.5949, 0.5667, 0.5949, 0.1833, 0.5879, 0.1935, 0.5949, 0.5667, 0.6007, 0.5776, 0.6007, 0.1724, 0.5949, 0.1833, 0.6007, 0.5776, 0.6052, 0.589, 0.6052, 0.161, 0.6007, 0.1724, 0.6052, 0.589, 0.6085, 0.6008, 0.6085, 0.1492, 0.6052, 0.161, 0.6085, 0.6008, 0.6105, 0.6128, 0.6105, 0.1372, 0.6085, 0.1492, 0.6105, 0.6128, 0.6112, 0.625, 0.6112, 0.125, 0.6105, 0.1372, 0.6112, 0.625, 0.6105, 0.6372, 0.6105, 0.1128, 0.6112, 0.125, 0.6105, 0.6372, 0.6085, 0.6492, 0.6085, 0.1008, 0.6105, 0.1128, 0.6085, 0.6492, 0.6052, 0.661, 0.6052, 0.08896, 0.6085, 0.1008, 0.6052, 0.661, 0.6007, 0.6724, 0.6007, 0.07757, 0.6052, 0.08896, 0.6007, 0.6724, 0.5949, 0.6833, 0.5949, 0.06669, 0.6007, 0.07757, 0.5949, 0.6833, 0.5879, 0.6935, 0.5879, 0.05646, 0.5949, 0.06669, 0.5879, 0.6935, 0.5797, 0.703, 0.5797, 0.04697, 0.5879, 0.05646, 0.5797, 0.703, 0.5704, 0.7117, 0.5704, 0.03834, 0.5797, 0.04697, 0.5704, 0.7117, 0.56, 0.7193, 0.56, 0.03066, 0.5704, 0.03834, 0.56, 0.7193, 0.5485, 0.726, 0.5485, 0.02401, 0.56, 0.03066, 0.5485, 0.726, 0.5356, 0.7315, 0.5356, 0.01847, 0.5485, 0.02401, 0.5356, 0.7315, 0.5207, 0.7359, 0.5207, 0.0141, 0.5356, 0.01847, 0.5207, 0.7359, 0.5018, 0.7391, 0.5018, 0.01094, 0.5207, 0.0141, 0.5018, 0.7391, 0.4692, 0.741, 0.4692, 0.009027, 0.5018, 0.01094, 0.4692, 0.741, 0.3739, 0.7416, 0.3739, 0.008377, 0.4692, 0.009027, 0.3739, 0.7416, 0.451, 0.7416, 0.451, 0.008377, 0.3739, 0.008377, 0.451, 0.7416, 0.451, 0.5084, 0.451, 0.2416, 0.451, 0.008377, 0.503, 0.997, 0.503, 0.753, 0.503, 0.753, 0.503, 0.997, 0.526, 0.25, 0.526, 0.5, 0.5165, 0.5, 0.5165, 0.25, 0.4692, 0.509, 0.3739, 0.5084, 0.4814, 0.5, 0.5297, 0.5012, 0.3739, 0.2416, 0.4692, 0.241, 0.5297, 0.2488, 0.4814, 0.25, 0.5101, 0.753, 0.5101, 0.997, 0.503, 0.997, 0.503, 0.753, 0.4692, 0.009027, 0.3739, 0.008377, 0.4814, -6.512e-10, 0.5297, 0.001235, 0.3739, 0.7416, 0.4692, 0.741, 0.5297, 0.7488, 0.4814, 0.75, 0.375, 0.75, -3.129, 0.75, -3.129, 1.0, 0.375, 1.0, 0.5131, 0.253, 0.5131, 0.2521, 0.5131, 0.2515, 0.5131, 0.252, 0.5131, 0.2521, 0.511, 0.2494, 0.5126, 0.2493, 0.5131, 0.2515, 0.5101, 0.2495, 0.5123, 0.2494, 0.5126, 0.2493, 0.511, 0.2494, 0.5123, 0.2494, 0.5144, 0.25, 0.514, 0.2508, 0.5126, 0.2493, 0.5165, 0.25, 0.5155, 0.251, 0.514, 0.2508, 0.5144, 0.25, 0.5155, 0.251, 0.5131, 0.252, 0.5131, 0.2515, 0.514, 0.2508, 0.5131, 0.2515, 0.5126, 0.2493, 0.514, 0.2508, 0.5131, 0.497, 0.5131, 0.498, 0.5131, 0.4985, 0.5131, 0.4979, 0.5131, 0.498, 0.5333, 0.5, 0.5319, 0.4993, 0.5131, 0.4985, 0.5297, 0.5012, 0.5277, 0.4999, 0.5319, 0.4993, 0.5333, 0.5, 0.5277, 0.4999, 0.5123, 0.5006, 0.5126, 0.5007, 0.5319, 0.4993, 0.5101, 0.5005, 0.511, 0.5006, 0.5126, 0.5007, 0.5123, 0.5006, 0.511, 0.5006, 0.5131, 0.4979, 0.5131, 0.4985, 0.5126, 0.5007, 0.5131, 0.4985, 0.5319, 0.4993, 0.5126, 0.5007, 0.503, 0.2498, 0.5021, 0.2499, 0.5007, 0.25, 0.501, 0.2499, 0.5021, 0.2499, 0.5, 0.2521, 0.5, 0.2515, 0.5007, 0.25, 0.5, 0.253, 0.5, 0.252, 0.5, 0.2515, 0.5, 0.2521, 0.5, 0.252, 0.5008, 0.2511, 0.5145, 0.2516, 0.5, 0.2515, 0.4814, 0.25, 0.5064, 0.251, 0.5145, 0.2516, 0.5008, 0.2511, 0.5064, 0.251, 0.501, 0.2499, 0.5007, 0.25, 0.5145, 0.2516, 0.5007, 0.25, 0.5, 0.2515, 0.5145, 0.2516, 0.503, 0.5002, 0.501, 0.5001, 0.5007, 0.5, 0.5021, 0.5001, 0.501, 0.5001, -0.5149, 0.5, -0.003466, 0.4992, 0.5007, 0.5, -3.129, 0.5, -1.823, 0.499, -0.003466, 0.4992, -0.5149, 0.5, -1.823, 0.499, 0.5, 0.498, 0.5, 0.4985, -0.003466, 0.4992, 0.5, 0.497, 0.5, 0.4979, 0.5, 0.4985, 0.5, 0.498, 0.5, 0.4979, 0.5021, 0.5001, 0.5007, 0.5, 0.5, 0.4985, 0.5007, 0.5, -0.003466, 0.4992, 0.5, 0.4985, 0.5131, 0.753, 0.5131, 0.7521, 0.5131, 0.7515, 0.5131, 0.752, 0.5131, 0.7521, 0.511, 0.7494, 0.5126, 0.7493, 0.5131, 0.7515, 0.5101, 0.7495, 0.5123, 0.7494, 0.5126, 0.7493, 0.511, 0.7494, 0.5123, 0.7494, 0.5144, 0.75, 0.514, 0.7508, 0.5126, 0.7493, 0.5165, 0.75, 0.5155, 0.751, 0.514, 0.7508, 0.5144, 0.75, 0.5155, 0.751, 0.5131, 0.752, 0.5131, 0.7515, 0.514, 0.7508, 0.5131, 0.7515, 0.5126, 0.7493, 0.514, 0.7508, 0.5131, 0.997, 0.5131, 0.998, 0.5131, 1.0, 0.5131, 1.0, 0.5131, 0.998, 0.5333, 8.137e-06, 0.5319, -0.000735, 0.5131, 1.0, 0.5297, 0.001235, 0.5277, -5.433e-05, 0.5319, -0.000735, 0.5333, 8.137e-06, 0.5277, -5.433e-05, 0.5123, 0.0006425, 0.5126, 0.0006578, 0.5319, -0.000735, 0.5101, 0.000528, 0.511, 0.0005761, 0.5126, 0.0006578, 0.5123, 0.0006425, 0.511, 0.0005761, 0.5131, 0.0006848, 0.5131, 0.0006848, 0.5126, 0.0006578, 0.5131, 0.0006848, 0.514, 0.0007338, 0.5126, 0.0006578, 0.503, 0.7498, 0.5021, 0.7499, 0.5007, 0.75, 0.501, 0.7499, 0.5021, 0.7499, 0.5, 0.7521, 0.5, 0.7515, 0.5007, 0.75, 0.5, 0.753, 0.5, 0.752, 0.5, 0.7515, 0.5, 0.7521, 0.5, 0.752, 0.5008, 0.7511, 0.5145, 0.7516, 0.5, 0.7515, 0.4814, 0.75, 0.5064, 0.751, 0.5145, 0.7516, 0.5008, 0.7511, 0.5064, 0.751, 0.501, 0.7499, 0.5007, 0.75, 0.5145, 0.7516, 0.5007, 0.75, 0.5, 0.7515, 0.5145, 0.7516, 0.503, 0.0001567, 0.501, 5.293e-05, 0.5, 0.0, 0.5, 0.0, 0.501, 5.293e-05, -0.5149, 1.0, -0.003466, 0.9992, 0.5, 0.0, -3.129, 1.0, -1.823, 0.999, -0.003466, 0.9992, -0.5149, 1.0, -1.823, 0.999, 0.5, 0.998, 0.5, 0.9985, -0.003466, 0.9992, 0.5, 0.997, 0.5, 0.9979, 0.5, 0.9985, 0.5, 0.998, 0.5, 0.9979, 0.5, 1.0, 0.5, 1.0, 0.5, 0.9985, 0.5, 1.0, 0.5, 0.9992, 0.5, 0.9985, 0.5131, 0.497, 0.5131, 0.4979, 0.5131, 0.4978, 0.5131, 0.497, 0.5131, 0.4979, 0.511, 0.5006, 0.5108, 0.5006, 0.5131, 0.4978, 0.5101, 0.5005, 0.5101, 0.5005, 0.5108, 0.5006, 0.511, 0.5006, 0.5101, 0.5005, 0.51, 0.4979, 0.5107, 0.4978, 0.5108, 0.5006, 0.5101, 0.497, 0.5109, 0.497, 0.5107, 0.4978, 0.51, 0.4979, 0.5109, 0.497, 0.5131, 0.497, 0.5131, 0.4978, 0.5107, 0.4978, 0.5131, 0.4978, 0.5108, 0.5006, 0.5107, 0.4978, 0.5131, 0.253, 0.5131, 0.253, 0.5131, 0.2522, 0.5131, 0.2521, 0.5131, 0.253, 0.5109, 0.253, 0.5107, 0.2522, 0.5131, 0.2522, 0.5101, 0.253, 0.51, 0.2521, 0.5107, 0.2522, 0.5109, 0.253, 0.51, 0.2521, 0.5101, 0.2495, 0.5108, 0.2494, 0.5107, 0.2522, 0.5101, 0.2495, 0.511, 0.2494, 0.5108, 0.2494, 0.5101, 0.2495, 0.511, 0.2494, 0.5131, 0.2521, 0.5131, 0.2522, 0.5108, 0.2494, 0.5131, 0.2522, 0.5107, 0.2522, 0.5108, 0.2494, 0.503, 0.2498, 0.503, 0.2498, 0.5022, 0.2499, 0.5021, 0.2499, 0.503, 0.2498, 0.5029, 0.2521, 0.5021, 0.2522, 0.5022, 0.2499, 0.503, 0.253, 0.502, 0.253, 0.5021, 0.2522, 0.5029, 0.2521, 0.502, 0.253, 0.5, 0.253, 0.5, 0.2522, 0.5021, 0.2522, 0.5, 0.253, 0.5, 0.2521, 0.5, 0.2522, 0.5, 0.253, 0.5, 0.2521, 0.5021, 0.2499, 0.5022, 0.2499, 0.5, 0.2522, 0.5022, 0.2499, 0.5021, 0.2522, 0.5, 0.2522, 0.503, 0.5002, 0.5021, 0.5001, 0.5022, 0.5001, 0.503, 0.5002, 0.5021, 0.5001, 0.5, 0.4979, 0.5, 0.4978, 0.5022, 0.5001, 0.5, 0.497, 0.5, 0.497, 0.5, 0.4978, 0.5, 0.4979, 0.5, 0.497, 0.502, 0.497, 0.5021, 0.4978, 0.5, 0.4978, 0.503, 0.497, 0.5029, 0.4979, 0.5021, 0.4978, 0.502, 0.497, 0.5029, 0.4979, 0.503, 0.5002, 0.5022, 0.5001, 0.5021, 0.4978, 0.5022, 0.5001, 0.5, 0.4978, 0.5021, 0.4978, 0.5131, 0.997, 0.5131, 1.0, 0.5131, 1.0, 0.5131, 0.997, 0.5131, 0.0006848, 0.511, 0.000576, 0.5108, 0.0005675, 0.5131, 0.0006848, 0.5101, 0.000528, 0.5101, 0.0005283, 0.5108, 0.0005675, 0.511, 0.000576, 0.5101, 0.0005283, 0.51, 0.0005231, 0.5107, 0.0005586, 0.5108, 0.0005675, 0.5101, 0.997, 0.5109, 0.997, 0.5107, 1.0, 0.51, 1.0, 0.5109, 0.997, 0.5131, 0.997, 0.5131, 1.0, 0.5107, 1.0, 0.5131, 0.0006848, 0.5108, 0.0005675, 0.5107, 0.0005586, 0.5131, 0.753, 0.5131, 0.753, 0.5131, 0.7522, 0.5131, 0.7521, 0.5131, 0.753, 0.5109, 0.753, 0.5107, 0.7522, 0.5131, 0.7522, 0.5101, 0.753, 0.51, 0.7521, 0.5107, 0.7522, 0.5109, 0.753, 0.51, 0.7521, 0.5101, 0.7495, 0.5108, 0.7494, 0.5107, 0.7522, 0.5101, 0.7495, 0.511, 0.7494, 0.5108, 0.7494, 0.5101, 0.7495, 0.511, 0.7494, 0.5131, 0.7521, 0.5131, 0.7522, 0.5108, 0.7494, 0.5131, 0.7522, 0.5107, 0.7522, 0.5108, 0.7494, 0.503, 0.7498, 0.503, 0.7498, 0.5022, 0.7499, 0.5021, 0.7499, 0.503, 0.7498, 0.5029, 0.7521, 0.5021, 0.7522, 0.5022, 0.7499, 0.503, 0.753, 0.502, 0.753, 0.5021, 0.7522, 0.5029, 0.7521, 0.502, 0.753, 0.5, 0.753, 0.5, 0.7522, 0.5021, 0.7522, 0.5, 0.753, 0.5, 0.7521, 0.5, 0.7522, 0.5, 0.753, 0.5, 0.7521, 0.5021, 0.7499, 0.5022, 0.7499, 0.5, 0.7522, 0.5022, 0.7499, 0.5021, 0.7522, 0.5, 0.7522, 0.503, 0.0001567, 0.5, 0.0, 0.5, 0.0, 0.503, 0.0001565, 0.5, 1.0, 0.5, 0.9979, 0.5, 0.9978, 0.5, 1.0, 0.5, 0.997, 0.5, 0.997, 0.5, 0.9978, 0.5, 0.9979, 0.5, 0.997, 0.502, 0.997, 0.5021, 0.9978, 0.5, 0.9978, 0.503, 0.997, 0.5029, 1.0, 0.5021, 0.9978, 0.502, 0.997, 0.5029, 0.0001507, 0.503, 0.0001565, 0.5, 0.0, 0.5022, 0.0001172, 0.5, 1.0, 0.5, 0.9978, 0.5, 0.9978, 0.5131, 0.497, 0.5131, 0.253, 0.5131, 0.252, 0.5131, 0.498, 0.5131, 0.498, 0.5131, 0.252, 0.5155, 0.251, 0.5155, 0.499, 0.5155, 0.499, 0.5155, 0.251, 0.5165, 0.25, 0.5165, 0.5, 0.4814, 0.25, 0.5297, 0.2488, 0.5277, 0.2501, 0.5064, 0.251, 0.5064, 0.251, 0.5277, 0.2501, 0.5123, 0.2494, 0.501, 0.2499, 0.501, 0.2499, 0.5123, 0.2494, 0.5101, 0.2495, 0.503, 0.2498, 0.5297, 0.5012, 0.4814, 0.5, 0.5064, 0.499, 0.5277, 0.4999, 0.5277, 0.4999, 0.5064, 0.499, 0.501, 0.5001, 0.5123, 0.5006, 0.5123, 0.5006, 0.501, 0.5001, 0.503, 0.5002, 0.5101, 0.5005, -3.129, 0.5, -3.129, 0.25, -1.823, 0.251, -1.823, 0.499, -1.823, 0.499, -1.823, 0.251, 0.5, 0.252, 0.5, 0.498, 0.5, 0.498, 0.5, 0.252, 0.5, 0.253, 0.5, 0.497, 0.5131, 0.997, 0.5131, 0.753, 0.5131, 0.752, 0.5131, 0.998, 0.5131, 0.998, 0.5131, 0.752, 0.5155, 0.751, 0.5155, 0.999, 0.5155, 0.999, 0.5155, 0.751, 0.5165, 0.75, 0.5165, 1.0, 0.4814, 0.75, 0.5297, 0.7488, 0.5277, 0.7501, 0.5064, 0.751, 0.5064, 0.751, 0.5277, 0.7501, 0.5123, 0.7494, 0.501, 0.7499, 0.501, 0.7499, 0.5123, 0.7494, 0.5101, 0.7495, 0.503, 0.7498, 0.5297, 0.001235, 0.4814, -6.512e-10, 0.5064, -0.001008, 0.5277, -5.433e-05, 0.5277, -5.433e-05, 0.5064, -0.001008, 0.501, 5.293e-05, 0.5123, 0.0006425, 0.5123, 0.0006425, 0.501, 5.293e-05, 0.503, 0.0001567, 0.5101, 0.000528, -3.129, 1.0, -3.129, 0.75, -1.823, 0.751, -1.823, 0.999, -1.823, 0.999, -1.823, 0.751, 0.5, 0.752, 0.5, 0.998, 0.5, 0.998, 0.5, 0.752, 0.5, 0.753, 0.5, 0.997, 0.5101, 0.497, 0.5101, 0.253, 0.5109, 0.253, 0.5109, 0.497, 0.5109, 0.497, 0.5109, 0.253, 0.5131, 0.253, 0.5131, 0.497, 0.5131, 0.497, 0.5131, 0.253, 0.5131, 0.253, 0.5131, 0.497, 0.503, 0.2498, 0.5101, 0.2495, 0.5101, 0.2495, 0.503, 0.2498, 0.503, 0.2498, 0.5101, 0.2495, 0.51, 0.2521, 0.5029, 0.2521, 0.5029, 0.2521, 0.51, 0.2521, 0.5101, 0.253, 0.503, 0.253, 0.5101, 0.5005, 0.503, 0.5002, 0.503, 0.5002, 0.5101, 0.5005, 0.5101, 0.5005, 0.503, 0.5002, 0.5029, 0.4979, 0.51, 0.4979, 0.51, 0.4979, 0.5029, 0.4979, 0.503, 0.497, 0.5101, 0.497, 0.5, 0.497, 0.5, 0.253, 0.5, 0.253, 0.5, 0.497, 0.5, 0.497, 0.5, 0.253, 0.502, 0.253, 0.502, 0.497, 0.502, 0.497, 0.502, 0.253, 0.503, 0.253, 0.503, 0.497, 0.503, 0.2498, 0.503, 0.2498, 0.5021, 0.2499, 0.5021, 0.2499, 0.5021, 0.2499, 0.5021, 0.2499, 0.5, 0.2521, 0.5, 0.2521, 0.5, 0.2521, 0.5, 0.2521, 0.5, 0.253, 0.5, 0.253, 0.503, 0.5002, 0.503, 0.5002, 0.5021, 0.5001, 0.5021, 0.5001, 0.5021, 0.5001, 0.5021, 0.5001, 0.5, 0.4979, 0.5, 0.4979, 0.5, 0.4979, 0.5, 0.4979, 0.5, 0.497, 0.5, 0.497, 0.5131, 0.253, 0.5131, 0.253, 0.5131, 0.2521, 0.5131, 0.2521, 0.5131, 0.2521, 0.5131, 0.2521, 0.511, 0.2494, 0.511, 0.2494, 0.511, 0.2494, 0.511, 0.2494, 0.5101, 0.2495, 0.5101, 0.2495, 0.5131, 0.497, 0.5131, 0.497, 0.5131, 0.4979, 0.5131, 0.4979, 0.5131, 0.4979, 0.5131, 0.4979, 0.511, 0.5006, 0.511, 0.5006, 0.511, 0.5006, 0.511, 0.5006, 0.5101, 0.5005, 0.5101, 0.5005, 0.5101, 0.997, 0.5101, 0.753, 0.5109, 0.753, 0.5109, 0.997, 0.5109, 0.997, 0.5109, 0.753, 0.5131, 0.753, 0.5131, 0.997, 0.5131, 0.997, 0.5131, 0.753, 0.5131, 0.753, 0.5131, 0.997, 0.503, 0.7498, 0.5101, 0.7495, 0.5101, 0.7495, 0.503, 0.7498, 0.503, 0.7498, 0.5101, 0.7495, 0.51, 0.7521, 0.5029, 0.7521, 0.5029, 0.7521, 0.51, 0.7521, 0.5101, 0.753, 0.503, 0.753, 0.5101, 0.000528, 0.503, 0.0001567, 0.503, 0.0001565, 0.5101, 0.0005283, 0.5101, 0.0005283, 0.503, 0.0001565, 0.5029, 0.0001507, 0.51, 0.0005231, 0.51, 1.0, 0.5029, 1.0, 0.503, 0.997, 0.5101, 0.997, 0.5, 0.997, 0.5, 0.753, 0.5, 0.753, 0.5, 0.997, 0.5, 0.997, 0.5, 0.753, 0.502, 0.753, 0.502, 0.997, 0.502, 0.997, 0.502, 0.753, 0.503, 0.753, 0.503, 0.997, 0.5131, 0.753, 0.5131, 0.753, 0.5131, 0.7521, 0.5131, 0.7521, 0.5131, 0.7521, 0.5131, 0.7521, 0.511, 0.7494, 0.511, 0.7494, 0.511, 0.7494, 0.511, 0.7494, 0.5101, 0.7495, 0.5101, 0.7495, 0.5, 0.753, 0.5, 0.753, 0.5, 0.7521, 0.5, 0.7521, 0.5, 0.7521, 0.5, 0.7521, 0.5021, 0.7499, 0.5021, 0.7499, 0.5021, 0.7499, 0.5021, 0.7499, 0.503, 0.7498, 0.503, 0.7498, 0.5, 0.997, 0.5, 0.997, 0.5, 0.9979, 0.5, 0.9979, 0.5, 0.9979, 0.5, 0.9979, 0.5, 1.0, 0.5, 1.0, 0.5, 0.0, 0.5, 0.0, 0.503, 0.0001567, 0.503, 0.0001567, 0.5131, 0.997, 0.5131, 0.997, 0.5131, 1.0, 0.5131, 1.0, 0.5131, 0.0006848, 0.5131, 0.0006848, 0.511, 0.0005761, 0.511, 0.000576, 0.511, 0.000576, 0.511, 0.0005761, 0.5101, 0.000528, 0.5101, 0.000528, 0.4692, 0.241, 0.5018, 0.2391, 0.526, 0.2473, 0.5165, 0.2488, 0.5101, 0.753, 0.5101, 0.997, 0.5101, 0.997, 0.5101, 0.753, 0.5101, 0.997, 0.503, 0.997, 0.503, 0.997, 0.5101, 0.997, 0.503, 0.753, 0.5101, 0.753, 0.5101, 0.753, 0.503, 0.753, 0.5101, 0.253, 0.5101, 0.497, 0.503, 0.497, 0.503, 0.253, 0.503, 0.497, 0.503, 0.253, 0.503, 0.253, 0.503, 0.497, 0.5101, 0.253, 0.5101, 0.497, 0.5101, 0.497, 0.5101, 0.253, 0.5101, 0.497, 0.503, 0.497, 0.503, 0.497, 0.5101, 0.497, 1.0, 0.5, 1.0, 1.0, 0.9688, 1.0, 0.9688, 0.5, 0.9688, 0.5, 0.9688, 1.0, 0.9375, 1.0, 0.9375, 0.5, 0.9375, 0.5, 0.9375, 1.0, 0.9062, 1.0, 0.9062, 0.5, 0.9062, 0.5, 0.9062, 1.0, 0.875, 1.0, 0.875, 0.5, 0.875, 0.5, 0.875, 1.0, 0.8438, 1.0, 0.8438, 0.5, 0.8438, 0.5, 0.8438, 1.0, 0.8125, 1.0, 0.8125, 0.5, 0.8125, 0.5, 0.8125, 1.0, 0.7812, 1.0, 0.7812, 0.5, 0.7812, 0.5, 0.7812, 1.0, 0.75, 1.0, 0.75, 0.5, 0.75, 0.5, 0.75, 1.0, 0.7188, 1.0, 0.7188, 0.5, 0.7188, 0.5, 0.7188, 1.0, 0.6875, 1.0, 0.6875, 0.5, 0.6875, 0.5, 0.6875, 1.0, 0.6562, 1.0, 0.6562, 0.5, 0.6562, 0.5, 0.6562, 1.0, 0.625, 1.0, 0.625, 0.5, 0.625, 0.5, 0.625, 1.0, 0.5938, 1.0, 0.5938, 0.5, 0.5938, 0.5, 0.5938, 1.0, 0.5625, 1.0, 0.5625, 0.5, 0.5625, 0.5, 0.5625, 1.0, 0.5312, 1.0, 0.5312, 0.5, 0.5312, 0.5, 0.5312, 1.0, 0.5, 1.0, 0.5, 0.5, 0.5, 0.5, 0.5, 1.0, 0.4688, 1.0, 0.4688, 0.5, 0.4688, 0.5, 0.4688, 1.0, 0.4375, 1.0, 0.4375, 0.5, 0.4375, 0.5, 0.4375, 1.0, 0.4062, 1.0, 0.4062, 0.5, 0.4062, 0.5, 0.4062, 1.0, 0.375, 1.0, 0.375, 0.5, 0.375, 0.5, 0.375, 1.0, 0.3438, 1.0, 0.3438, 0.5, 0.3438, 0.5, 0.3438, 1.0, 0.3125, 1.0, 0.3125, 0.5, 0.3125, 0.5, 0.3125, 1.0, 0.2812, 1.0, 0.2812, 0.5, 0.2812, 0.5, 0.2812, 1.0, 0.25, 1.0, 0.25, 0.5, 0.25, 0.5, 0.25, 1.0, 0.2188, 1.0, 0.2188, 0.5, 0.2188, 0.5, 0.2188, 1.0, 0.1875, 1.0, 0.1875, 0.5, 0.1875, 0.5, 0.1875, 1.0, 0.1562, 1.0, 0.1562, 0.5, 0.1562, 0.5, 0.1562, 1.0, 0.125, 1.0, 0.125, 0.5, 0.125, 0.5, 0.125, 1.0, 0.09375, 1.0, 0.09375, 0.5, 0.09375, 0.5, 0.09375, 1.0, 0.0625, 1.0, 0.0625, 0.5, 0.2968, 0.4854, 0.25, 0.49, 0.2032, 0.4854, 0.1582, 0.4717, 0.1167, 0.4496, 0.08029, 0.4197, 0.05045, 0.3833, 0.02827, 0.3418, 0.01461, 0.2968, 0.01, 0.25, 0.01461, 0.2032, 0.02827, 0.1582, 0.05045, 0.1167, 0.08029, 0.08029, 0.1167, 0.05045, 0.1582, 0.02827, 0.2032, 0.01461, 0.25, 0.01, 0.2968, 0.01461, 0.3418, 0.02827, 0.3833, 0.05045, 0.4197, 0.08029, 0.4496, 0.1167, 0.4717, 0.1582, 0.4854, 0.2032, 0.49, 0.25, 0.4854, 0.2968, 0.4717, 0.3418, 0.4496, 0.3833, 0.4197, 0.4197, 0.3833, 0.4496, 0.3418, 0.4717, 0.0625, 0.5, 0.0625, 1.0, 0.03125, 1.0, 0.03125, 0.5, 0.03125, 0.5, 0.03125, 1.0, 0.0, 1.0, 0.0, 0.5, 0.75, 0.49, 0.7968, 0.4854, 0.8418, 0.4717, 0.8833, 0.4496, 0.9197, 0.4197, 0.9496, 0.3833, 0.9717, 0.3418, 0.9854, 0.2968, 0.99, 0.25, 0.9854, 0.2032, 0.9717, 0.1582, 0.9496, 0.1167, 0.9197, 0.08029, 0.8833, 0.05045, 0.8418, 0.02827, 0.7968, 0.01461, 0.75, 0.01, 0.7032, 0.01461, 0.6582, 0.02827, 0.6167, 0.05045, 0.5803, 0.08029, 0.5504, 0.1167, 0.5283, 0.1582, 0.5146, 0.2032, 0.51, 0.25, 0.5146, 0.2968, 0.5283, 0.3418, 0.5504, 0.3833, 0.5803, 0.4197, 0.6167, 0.4496, 0.6582, 0.4717, 0.7032, 0.4854, 0.2087, 0.4577, 0.25, 0.25, 0.25, 0.4617, 0.331, 0.4456, 0.25, 0.25, 0.3676, 0.4261, 0.3676, 0.4261, 0.25, 0.25, 0.3997, 0.3997, 0.3997, 0.3997, 0.25, 0.25, 0.4261, 0.3676, 0.4261, 0.3676, 0.25, 0.25, 0.4456, 0.331, 0.4456, 0.331, 0.25, 0.25, 0.4577, 0.2913, 0.4577, 0.2913, 0.25, 0.25, 0.4617, 0.25, 0.4617, 0.25, 0.25, 0.25, 0.4577, 0.2087, 0.4577, 0.2087, 0.25, 0.25, 0.4456, 0.169, 0.4456, 0.169, 0.25, 0.25, 0.4261, 0.1324, 0.4261, 0.1324, 0.25, 0.25, 0.3997, 0.1003, 0.3997, 0.1003, 0.25, 0.25, 0.3676, 0.07394, 0.3676, 0.07394, 0.25, 0.25, 0.331, 0.05438, 0.331, 0.05438, 0.25, 0.25, 0.2913, 0.04233, 0.2913, 0.04233, 0.25, 0.25, 0.25, 0.03826, 0.25, 0.03826, 0.25, 0.25, 0.2087, 0.04233, 0.2087, 0.04233, 0.25, 0.25, 0.169, 0.05438, 0.169, 0.05438, 0.25, 0.25, 0.1324, 0.07394, 0.1324, 0.07394, 0.25, 0.25, 0.1003, 0.1003, 0.1003, 0.1003, 0.25, 0.25, 0.07394, 0.1324, 0.07394, 0.1324, 0.25, 0.25, 0.05438, 0.169, 0.05438, 0.169, 0.25, 0.25, 0.04233, 0.2087, 0.04233, 0.2087, 0.25, 0.25, 0.03826, 0.25, 0.03826, 0.25, 0.25, 0.25, 0.04233, 0.2913, 0.04233, 0.2913, 0.25, 0.25, 0.05438, 0.331, 0.05438, 0.331, 0.25, 0.25, 0.07394, 0.3676, 0.07394, 0.3676, 0.25, 0.25, 0.1003, 0.3997, 0.1003, 0.3997, 0.25, 0.25, 0.1324, 0.4261, 0.1324, 0.4261, 0.25, 0.25, 0.169, 0.4456, 0.169, 0.4456, 0.25, 0.25, 0.2087, 0.4577, 0.25, 0.4617, 0.25, 0.25, 0.2913, 0.4577, 0.2913, 0.4577, 0.25, 0.25, 0.331, 0.4456, 0.7528, 0.4897, 0.7941, 0.4857, 0.7844, 0.4232, 0.75, 0.4266, 0.7995, 0.4846, 0.8392, 0.4725, 0.8176, 0.4131, 0.7844, 0.4232, 0.8443, 0.4704, 0.8809, 0.4509, 0.8481, 0.3968, 0.8176, 0.4131, 0.8855, 0.4478, 0.9176, 0.4215, 0.8748, 0.3748, 0.8481, 0.3968, 0.9215, 0.4176, 0.9478, 0.3855, 0.8968, 0.3481, 0.8748, 0.3748, 0.9509, 0.3809, 0.9704, 0.3443, 0.9131, 0.3176, 0.8968, 0.3481, 0.9725, 0.3392, 0.9846, 0.2995, 0.9232, 0.2844, 0.9131, 0.3176, 0.9857, 0.2941, 0.9897, 0.2528, 0.9266, 0.25, 0.9232, 0.2844, 0.9897, 0.2472, 0.9857, 0.2059, 0.9232, 0.2156, 0.9266, 0.25, 0.9846, 0.2005, 0.9725, 0.1608, 0.9131, 0.1824, 0.9232, 0.2156, 0.9704, 0.1557, 0.9509, 0.1191, 0.8968, 0.1519, 0.9131, 0.1824, 0.9478, 0.1145, 0.9215, 0.08244, 0.8748, 0.1252, 0.8968, 0.1519, 0.9176, 0.07854, 0.8855, 0.0522, 0.8481, 0.1032, 0.8748, 0.1252, 0.8809, 0.04914, 0.8443, 0.02957, 0.8176, 0.08688, 0.8481, 0.1032, 0.8392, 0.02746, 0.7995, 0.01542, 0.7844, 0.07683, 0.8176, 0.08688, 0.7941, 0.01434, 0.7528, 0.01027, 0.75, 0.07344, 0.7844, 0.07683, 0.7472, 0.01027, 0.7059, 0.01434, 0.7156, 0.07683, 0.75, 0.07344, 0.7005, 0.01542, 0.6608, 0.02746, 0.6824, 0.08688, 0.7156, 0.07683, 0.6557, 0.02957, 0.6191, 0.04914, 0.6519, 0.1032, 0.6824, 0.08688, 0.6145, 0.0522, 0.5824, 0.07854, 0.6252, 0.1252, 0.6519, 0.1032, 0.5785, 0.08244, 0.5522, 0.1145, 0.6032, 0.1519, 0.6252, 0.1252, 0.5491, 0.1191, 0.5296, 0.1557, 0.5869, 0.1824, 0.6032, 0.1519, 0.5275, 0.1608, 0.5154, 0.2005, 0.5768, 0.2156, 0.5869, 0.1824, 0.5143, 0.2059, 0.5103, 0.2472, 0.5734, 0.25, 0.5768, 0.2156, 0.5103, 0.2528, 0.5143, 0.2941, 0.5768, 0.2844, 0.5734, 0.25, 0.5154, 0.2995, 0.5275, 0.3392, 0.5869, 0.3176, 0.5768, 0.2844, 0.5296, 0.3443, 0.5491, 0.3809, 0.6032, 0.3481, 0.5869, 0.3176, 0.5522, 0.3855, 0.5785, 0.4176, 0.6252, 0.3748, 0.6032, 0.3481, 0.5824, 0.4215, 0.6145, 0.4478, 0.6519, 0.3968, 0.6252, 0.3748, 0.6191, 0.4509, 0.6557, 0.4704, 0.6824, 0.4131, 0.6519, 0.3968, 0.6608, 0.4725, 0.7005, 0.4846, 0.7156, 0.4232, 0.6824, 0.4131, 0.7059, 0.4857, 0.7472, 0.4897, 0.75, 0.4266, 0.7156, 0.4232, 0.75, 0.4266, 0.7844, 0.4232, 0.8176, 0.4131, 0.8481, 0.3968, 0.8748, 0.3748, 0.8968, 0.3481, 0.9131, 0.3176, 0.9232, 0.2844, 0.9266, 0.25, 0.9232, 0.2156, 0.9131, 0.1824, 0.8968, 0.1519, 0.8748, 0.1252, 0.8481, 0.1032, 0.8176, 0.08688, 0.7844, 0.07683, 0.75, 0.07344, 0.7156, 0.07683, 0.6824, 0.08688, 0.6519, 0.1032, 0.6252, 0.1252, 0.6032, 0.1519, 0.5869, 0.1824, 0.5768, 0.2156, 0.5734, 0.25, 0.5768, 0.2844, 0.5869, 0.3176, 0.6032, 0.3481, 0.6252, 0.3748, 0.6519, 0.3968, 0.6824, 0.4131, 0.7156, 0.4232, 0.4508, 0.3258, 0.5492, 0.3258, 0.5492, 0.4242, 0.4508, 0.4242, 0.625, 0.5674, 0.875, 0.5674, 0.875, 0.75, 0.625, 0.75, 0.375, 0.75, 0.625, 0.75, 0.625, 1.0, 0.375, 1.0, 0.375, 0.0, 0.625, 0.0, 0.625, 0.1826, 0.375, 0.1826, 0.375, 0.5674, 0.625, 0.5674, 0.625, 0.75, 0.375, 0.75, 0.5492, 0.3258, 0.4508, 0.3258, 0.4112, 0.25, 0.6168, 0.25, 0.6168, 0.25, 0.4112, 0.25, 0.375, 0.1826, 0.625, 0.1826, 0.375, 0.5674, 0.125, 0.5674, 0.1472, 0.5, 0.3528, 0.5, 0.375, 0.4778, 0.375, 0.2722, 0.4508, 0.3258, 0.4508, 0.4242, 0.875, 0.5674, 0.625, 0.5674, 0.6472, 0.5, 0.8528, 0.5, 0.625, 0.2722, 0.625, 0.4778, 0.5492, 0.4242, 0.5492, 0.3258, 0.625, 0.5674, 0.375, 0.5674, 0.4112, 0.5, 0.6168, 0.5, 0.6168, 0.5, 0.4112, 0.5, 0.4508, 0.4242, 0.5492, 0.4242, 0.125, 0.5674, 0.375, 0.5674, 0.375, 0.75, 0.125, 0.75])
me_cube_003.materials.append(mat_material_001)
me_cube_003.update()

# ---- objects
ob_artemis = bpy.data.objects.new('artemis', me_cube_003)

# ---- transforms, parenting, visibility, modifiers, constraints
ob_artemis.location = (0.0, -0.02473, -0.1652)
ob_artemis.rotation_euler = (0.0, -0.0, 3.142)
ob_artemis.scale = (0.001358, 0.0125, 0.01757)

# ---- collection membership
col_collection.objects.link(ob_artemis)

# ---- scene / render settings (as saved in the file)
scene.frame_start = 1; scene.frame_end = 250; scene.frame_set(1)
scene.render.engine = 'BLENDER_EEVEE_NEXT'
bpy.context.view_layer.update()

# ---- added for rendering (the .blend has no active camera and no usable light): camera, sun
cam_auto = bpy.data.cameras.new('AutoCamera')
cam_auto.lens = 50.0
cam_auto.sensor_width = 36.0
cam_auto.clip_end = 1000.0
ob_auto_camera = bpy.data.objects.new('AutoCamera', cam_auto)
scene.collection.objects.link(ob_auto_camera)
ob_auto_camera.location = (2.16121, -2.59447, 2.01274)
ob_auto_camera.rotation_euler = (1.09748, -7.21219e-08, 0.694738)
scene.camera = ob_auto_camera
light_auto_sun = bpy.data.lights.new('AutoSun', 'SUN')
light_auto_sun.energy = 3.0
light_auto_sun.angle = 0.0523599
ob_auto_sun = bpy.data.objects.new('AutoSun', light_auto_sun)
scene.collection.objects.link(ob_auto_sun)
ob_auto_sun.rotation_euler = (0.872665, 0.174533, 0.523599)
bpy.context.view_layer.update()
